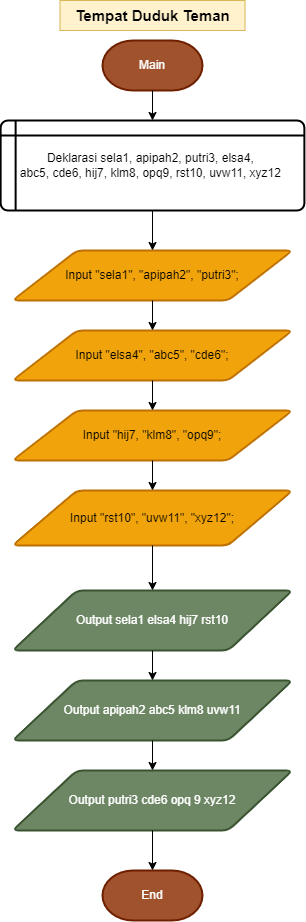

The diagram above was exported from draw.io. Its source (the exported page's mxGraphModel, read from the mxfile embedded in the PNG):
<mxGraphModel dx="756" dy="399" grid="1" gridSize="10" guides="1" tooltips="1" connect="1" arrows="1" fold="1" page="1" pageScale="1" pageWidth="827" pageHeight="1169" math="0" shadow="0">
  <root>
    <mxCell id="0" />
    <mxCell id="1" parent="0" />
    <mxCell id="wsud7RAGqXCGK6EeadWP-1" value="Main" style="strokeWidth=2;html=1;shape=mxgraph.flowchart.terminator;whiteSpace=wrap;fillColor=#a0522d;fontColor=#ffffff;strokeColor=#6D1F00;" vertex="1" parent="1">
      <mxGeometry x="250" y="120" width="100" height="50" as="geometry" />
    </mxCell>
    <mxCell id="wsud7RAGqXCGK6EeadWP-2" value="End" style="strokeWidth=2;html=1;shape=mxgraph.flowchart.terminator;whiteSpace=wrap;fillColor=#a0522d;fontColor=#ffffff;strokeColor=#6D1F00;" vertex="1" parent="1">
      <mxGeometry x="250" y="950" width="100" height="50" as="geometry" />
    </mxCell>
    <mxCell id="wsud7RAGqXCGK6EeadWP-3" value="Deklarasi sela1, apipah2, putri3, elsa4,&amp;nbsp;&lt;br&gt;abc5, cde6, hij7, klm8, opq9, rst10, uvw11, xyz12&amp;nbsp;" style="shape=internalStorage;whiteSpace=wrap;html=1;dx=15;dy=15;rounded=1;arcSize=8;strokeWidth=2;" vertex="1" parent="1">
      <mxGeometry x="148.13" y="200" width="303.75" height="90" as="geometry" />
    </mxCell>
    <mxCell id="wsud7RAGqXCGK6EeadWP-4" value="Input &quot;sela1&quot;, &quot;apipah2&quot;, &quot;putri3&quot;;" style="shape=parallelogram;html=1;strokeWidth=2;perimeter=parallelogramPerimeter;whiteSpace=wrap;rounded=1;arcSize=12;size=0.23;fillColor=#f0a30a;fontColor=#000000;strokeColor=#BD7000;" vertex="1" parent="1">
      <mxGeometry x="160" y="330" width="280" height="50" as="geometry" />
    </mxCell>
    <mxCell id="wsud7RAGqXCGK6EeadWP-5" value="Input &quot;elsa4&quot;, &quot;abc5&quot;, &quot;cde6&quot;;" style="shape=parallelogram;html=1;strokeWidth=2;perimeter=parallelogramPerimeter;whiteSpace=wrap;rounded=1;arcSize=12;size=0.23;fillColor=#f0a30a;fontColor=#000000;strokeColor=#BD7000;" vertex="1" parent="1">
      <mxGeometry x="160" y="410" width="280" height="50" as="geometry" />
    </mxCell>
    <mxCell id="wsud7RAGqXCGK6EeadWP-6" value="Input &quot;hij7, &quot;klm8&quot;, &quot;opq9&quot;;" style="shape=parallelogram;html=1;strokeWidth=2;perimeter=parallelogramPerimeter;whiteSpace=wrap;rounded=1;arcSize=12;size=0.23;fillColor=#f0a30a;fontColor=#000000;strokeColor=#BD7000;" vertex="1" parent="1">
      <mxGeometry x="160" y="490" width="280" height="50" as="geometry" />
    </mxCell>
    <mxCell id="wsud7RAGqXCGK6EeadWP-7" value="Input &quot;rst10&quot;, &quot;uvw11&quot;, &quot;xyz12&quot;;" style="shape=parallelogram;html=1;strokeWidth=2;perimeter=parallelogramPerimeter;whiteSpace=wrap;rounded=1;arcSize=12;size=0.23;fillColor=#f0a30a;fontColor=#000000;strokeColor=#BD7000;" vertex="1" parent="1">
      <mxGeometry x="160" y="570" width="280" height="55" as="geometry" />
    </mxCell>
    <mxCell id="wsud7RAGqXCGK6EeadWP-8" value="Tempat Duduk Teman" style="text;strokeColor=#d6b656;align=center;fillColor=#fff2cc;html=1;verticalAlign=middle;whiteSpace=wrap;rounded=0;fontSize=15;fontStyle=1" vertex="1" parent="1">
      <mxGeometry x="207.51" y="80" width="185" height="30" as="geometry" />
    </mxCell>
    <mxCell id="wsud7RAGqXCGK6EeadWP-11" value="Output sela1 elsa4 hij7 rst10" style="shape=parallelogram;html=1;strokeWidth=2;perimeter=parallelogramPerimeter;whiteSpace=wrap;rounded=1;arcSize=12;size=0.23;fillColor=#6d8764;fontColor=#ffffff;strokeColor=#3A5431;" vertex="1" parent="1">
      <mxGeometry x="160" y="670" width="280" height="60" as="geometry" />
    </mxCell>
    <mxCell id="wsud7RAGqXCGK6EeadWP-13" value="Output apipah2 abc5 klm8 uvw11" style="shape=parallelogram;html=1;strokeWidth=2;perimeter=parallelogramPerimeter;whiteSpace=wrap;rounded=1;arcSize=12;size=0.23;fillColor=#6d8764;fontColor=#ffffff;strokeColor=#3A5431;" vertex="1" parent="1">
      <mxGeometry x="160" y="760" width="280" height="60" as="geometry" />
    </mxCell>
    <mxCell id="wsud7RAGqXCGK6EeadWP-14" value="Output putri3 cde6 opq 9 xyz12" style="shape=parallelogram;html=1;strokeWidth=2;perimeter=parallelogramPerimeter;whiteSpace=wrap;rounded=1;arcSize=12;size=0.23;fillColor=#6d8764;fontColor=#ffffff;strokeColor=#3A5431;" vertex="1" parent="1">
      <mxGeometry x="160" y="850" width="280" height="60" as="geometry" />
    </mxCell>
    <mxCell id="wsud7RAGqXCGK6EeadWP-16" value="" style="endArrow=classic;html=1;rounded=0;exitX=0.5;exitY=1;exitDx=0;exitDy=0;exitPerimeter=0;" edge="1" parent="1" source="wsud7RAGqXCGK6EeadWP-1" target="wsud7RAGqXCGK6EeadWP-3">
      <mxGeometry width="50" height="50" relative="1" as="geometry">
        <mxPoint x="300" y="270" as="sourcePoint" />
        <mxPoint x="350" y="220" as="targetPoint" />
      </mxGeometry>
    </mxCell>
    <mxCell id="wsud7RAGqXCGK6EeadWP-17" value="" style="endArrow=classic;html=1;rounded=0;exitX=0.5;exitY=1;exitDx=0;exitDy=0;" edge="1" parent="1" source="wsud7RAGqXCGK6EeadWP-3" target="wsud7RAGqXCGK6EeadWP-4">
      <mxGeometry width="50" height="50" relative="1" as="geometry">
        <mxPoint x="300" y="270" as="sourcePoint" />
        <mxPoint x="350" y="220" as="targetPoint" />
      </mxGeometry>
    </mxCell>
    <mxCell id="wsud7RAGqXCGK6EeadWP-18" value="" style="endArrow=classic;html=1;rounded=0;exitX=0.5;exitY=1;exitDx=0;exitDy=0;" edge="1" parent="1" source="wsud7RAGqXCGK6EeadWP-4" target="wsud7RAGqXCGK6EeadWP-5">
      <mxGeometry width="50" height="50" relative="1" as="geometry">
        <mxPoint x="300" y="270" as="sourcePoint" />
        <mxPoint x="350" y="220" as="targetPoint" />
      </mxGeometry>
    </mxCell>
    <mxCell id="wsud7RAGqXCGK6EeadWP-19" value="" style="endArrow=classic;html=1;rounded=0;exitX=0.5;exitY=1;exitDx=0;exitDy=0;" edge="1" parent="1" source="wsud7RAGqXCGK6EeadWP-5" target="wsud7RAGqXCGK6EeadWP-6">
      <mxGeometry width="50" height="50" relative="1" as="geometry">
        <mxPoint x="300" y="270" as="sourcePoint" />
        <mxPoint x="350" y="220" as="targetPoint" />
      </mxGeometry>
    </mxCell>
    <mxCell id="wsud7RAGqXCGK6EeadWP-20" value="" style="endArrow=classic;html=1;rounded=0;exitX=0.5;exitY=1;exitDx=0;exitDy=0;" edge="1" parent="1" source="wsud7RAGqXCGK6EeadWP-6" target="wsud7RAGqXCGK6EeadWP-7">
      <mxGeometry width="50" height="50" relative="1" as="geometry">
        <mxPoint x="300" y="440" as="sourcePoint" />
        <mxPoint x="350" y="390" as="targetPoint" />
      </mxGeometry>
    </mxCell>
    <mxCell id="wsud7RAGqXCGK6EeadWP-21" value="" style="endArrow=classic;html=1;rounded=0;exitX=0.5;exitY=1;exitDx=0;exitDy=0;" edge="1" parent="1" source="wsud7RAGqXCGK6EeadWP-7" target="wsud7RAGqXCGK6EeadWP-11">
      <mxGeometry width="50" height="50" relative="1" as="geometry">
        <mxPoint x="300" y="660" as="sourcePoint" />
        <mxPoint x="350" y="610" as="targetPoint" />
      </mxGeometry>
    </mxCell>
    <mxCell id="wsud7RAGqXCGK6EeadWP-22" value="" style="endArrow=classic;html=1;rounded=0;exitX=0.5;exitY=1;exitDx=0;exitDy=0;entryX=0.5;entryY=0;entryDx=0;entryDy=0;" edge="1" parent="1" source="wsud7RAGqXCGK6EeadWP-11" target="wsud7RAGqXCGK6EeadWP-13">
      <mxGeometry width="50" height="50" relative="1" as="geometry">
        <mxPoint x="330" y="660" as="sourcePoint" />
        <mxPoint x="380" y="610" as="targetPoint" />
      </mxGeometry>
    </mxCell>
    <mxCell id="wsud7RAGqXCGK6EeadWP-23" value="" style="endArrow=classic;html=1;rounded=0;exitX=0.5;exitY=1;exitDx=0;exitDy=0;entryX=0.5;entryY=0;entryDx=0;entryDy=0;entryPerimeter=0;" edge="1" parent="1" source="wsud7RAGqXCGK6EeadWP-14" target="wsud7RAGqXCGK6EeadWP-2">
      <mxGeometry width="50" height="50" relative="1" as="geometry">
        <mxPoint x="330" y="900" as="sourcePoint" />
        <mxPoint x="380" y="850" as="targetPoint" />
      </mxGeometry>
    </mxCell>
    <mxCell id="wsud7RAGqXCGK6EeadWP-24" value="" style="endArrow=classic;html=1;rounded=0;exitX=0.5;exitY=1;exitDx=0;exitDy=0;" edge="1" parent="1" source="wsud7RAGqXCGK6EeadWP-13" target="wsud7RAGqXCGK6EeadWP-14">
      <mxGeometry width="50" height="50" relative="1" as="geometry">
        <mxPoint x="330" y="900" as="sourcePoint" />
        <mxPoint x="380" y="850" as="targetPoint" />
      </mxGeometry>
    </mxCell>
  </root>
</mxGraphModel>